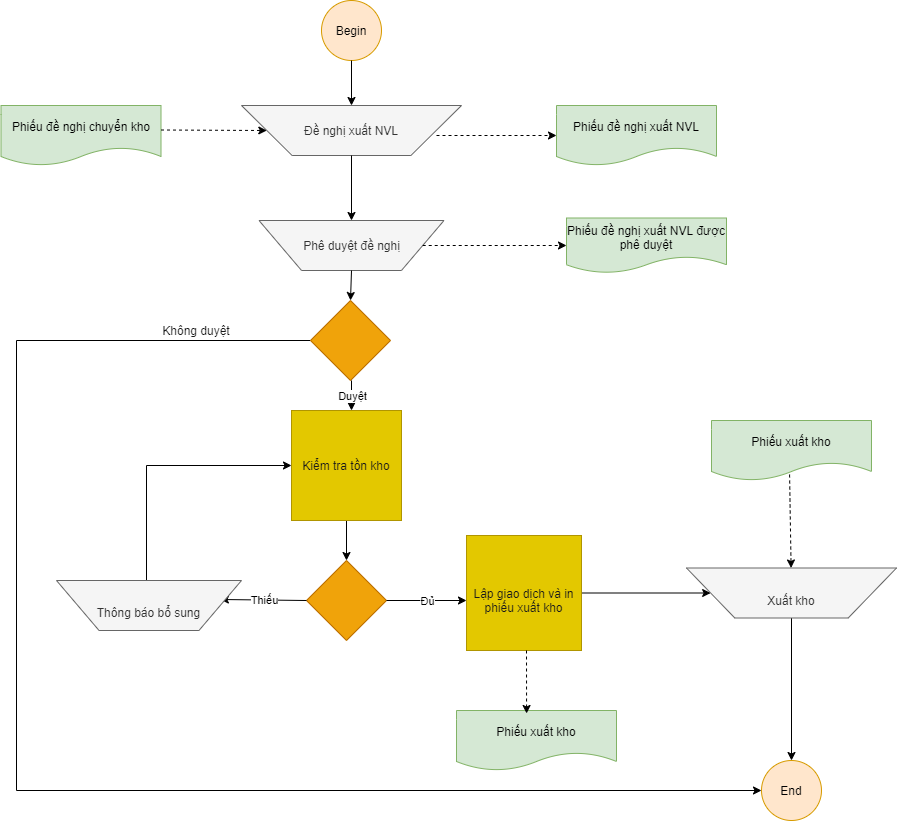

The diagram above was exported from draw.io. Its source (the exported page's mxGraphModel, read from the mxfile embedded in the PNG):
<mxGraphModel dx="1102" dy="582" grid="1" gridSize="10" guides="1" tooltips="1" connect="1" arrows="1" fold="1" page="1" pageScale="1" pageWidth="827" pageHeight="1169" math="0" shadow="0">
  <root>
    <mxCell id="WIyWlLk6GJQsqaUBKTNV-0" />
    <mxCell id="WIyWlLk6GJQsqaUBKTNV-1" parent="WIyWlLk6GJQsqaUBKTNV-0" />
    <mxCell id="5ooCqSjxeA5d74tyI5ta-0" value="Begin" style="ellipse;whiteSpace=wrap;html=1;aspect=fixed;fillColor=#ffe6cc;strokeColor=#d79b00;" parent="WIyWlLk6GJQsqaUBKTNV-1" vertex="1">
      <mxGeometry x="345" y="10" width="60" height="60" as="geometry" />
    </mxCell>
    <mxCell id="5ooCqSjxeA5d74tyI5ta-2" value="Đề nghị xuất NVL" style="verticalLabelPosition=middle;verticalAlign=middle;html=1;shape=trapezoid;perimeter=trapezoidPerimeter;whiteSpace=wrap;size=0.23;arcSize=10;flipV=1;labelPosition=center;align=center;fillColor=#f5f5f5;strokeColor=#666666;fontColor=#333333;" parent="WIyWlLk6GJQsqaUBKTNV-1" vertex="1">
      <mxGeometry x="265" y="115" width="220" height="50" as="geometry" />
    </mxCell>
    <mxCell id="5ooCqSjxeA5d74tyI5ta-6" value="Phiếu đề nghị xuất NVL" style="shape=document;whiteSpace=wrap;html=1;boundedLbl=1;fillColor=#d5e8d4;strokeColor=#82b366;" parent="WIyWlLk6GJQsqaUBKTNV-1" vertex="1">
      <mxGeometry x="580" y="115" width="160" height="60" as="geometry" />
    </mxCell>
    <mxCell id="5ooCqSjxeA5d74tyI5ta-8" value="Phê duyệt đề nghị" style="verticalLabelPosition=middle;verticalAlign=middle;html=1;shape=trapezoid;perimeter=trapezoidPerimeter;whiteSpace=wrap;size=0.23;arcSize=10;flipV=1;labelPosition=center;align=center;fillColor=#f5f5f5;strokeColor=#666666;fontColor=#333333;" parent="WIyWlLk6GJQsqaUBKTNV-1" vertex="1">
      <mxGeometry x="282.5" y="230" width="185" height="50" as="geometry" />
    </mxCell>
    <mxCell id="5ooCqSjxeA5d74tyI5ta-10" value="Phiếu đề nghị xuất NVL được phê duyệt" style="shape=document;whiteSpace=wrap;html=1;boundedLbl=1;fillColor=#d5e8d4;strokeColor=#82b366;" parent="WIyWlLk6GJQsqaUBKTNV-1" vertex="1">
      <mxGeometry x="590" y="227.5" width="160" height="55" as="geometry" />
    </mxCell>
    <mxCell id="5ooCqSjxeA5d74tyI5ta-11" value="" style="endArrow=classic;html=1;entryX=0;entryY=0.5;entryDx=0;entryDy=0;dashed=1;" parent="WIyWlLk6GJQsqaUBKTNV-1" source="5ooCqSjxeA5d74tyI5ta-8" target="5ooCqSjxeA5d74tyI5ta-10" edge="1">
      <mxGeometry width="50" height="50" relative="1" as="geometry">
        <mxPoint x="390" y="320" as="sourcePoint" />
        <mxPoint x="440" y="270" as="targetPoint" />
      </mxGeometry>
    </mxCell>
    <mxCell id="5ooCqSjxeA5d74tyI5ta-12" value="" style="endArrow=classic;html=1;entryX=0;entryY=0.5;entryDx=0;entryDy=0;dashed=1;" parent="WIyWlLk6GJQsqaUBKTNV-1" target="5ooCqSjxeA5d74tyI5ta-6" edge="1">
      <mxGeometry width="50" height="50" relative="1" as="geometry">
        <mxPoint x="460" y="145" as="sourcePoint" />
        <mxPoint x="440" y="270" as="targetPoint" />
      </mxGeometry>
    </mxCell>
    <mxCell id="5ooCqSjxeA5d74tyI5ta-15" value="" style="endArrow=classic;html=1;exitX=0.5;exitY=1;exitDx=0;exitDy=0;" parent="WIyWlLk6GJQsqaUBKTNV-1" source="5ooCqSjxeA5d74tyI5ta-2" target="5ooCqSjxeA5d74tyI5ta-8" edge="1">
      <mxGeometry width="50" height="50" relative="1" as="geometry">
        <mxPoint x="390" y="320" as="sourcePoint" />
        <mxPoint x="440" y="270" as="targetPoint" />
      </mxGeometry>
    </mxCell>
    <mxCell id="5ooCqSjxeA5d74tyI5ta-16" value="" style="endArrow=classic;html=1;exitX=0.5;exitY=1;exitDx=0;exitDy=0;entryX=0.5;entryY=0;entryDx=0;entryDy=0;" parent="WIyWlLk6GJQsqaUBKTNV-1" source="5ooCqSjxeA5d74tyI5ta-0" target="5ooCqSjxeA5d74tyI5ta-2" edge="1">
      <mxGeometry width="50" height="50" relative="1" as="geometry">
        <mxPoint x="390" y="320" as="sourcePoint" />
        <mxPoint x="440" y="270" as="targetPoint" />
      </mxGeometry>
    </mxCell>
    <mxCell id="5ooCqSjxeA5d74tyI5ta-17" value="" style="endArrow=classic;html=1;exitX=0.5;exitY=1;exitDx=0;exitDy=0;entryX=0.5;entryY=0;entryDx=0;entryDy=0;" parent="WIyWlLk6GJQsqaUBKTNV-1" source="5ooCqSjxeA5d74tyI5ta-8" target="5ooCqSjxeA5d74tyI5ta-18" edge="1">
      <mxGeometry width="50" height="50" relative="1" as="geometry">
        <mxPoint x="390" y="320" as="sourcePoint" />
        <mxPoint x="375" y="330" as="targetPoint" />
      </mxGeometry>
    </mxCell>
    <mxCell id="5ooCqSjxeA5d74tyI5ta-51" style="edgeStyle=orthogonalEdgeStyle;rounded=0;orthogonalLoop=1;jettySize=auto;html=1;fontColor=#1A1A1A;entryX=0;entryY=0.5;entryDx=0;entryDy=0;" parent="WIyWlLk6GJQsqaUBKTNV-1" source="5ooCqSjxeA5d74tyI5ta-18" target="TmGjrVerLFMwxcdHMuT5-11" edge="1">
      <mxGeometry relative="1" as="geometry">
        <mxPoint x="630" y="800" as="targetPoint" />
        <Array as="points">
          <mxPoint x="40" y="350" />
          <mxPoint x="40" y="800" />
          <mxPoint x="785" y="800" />
        </Array>
      </mxGeometry>
    </mxCell>
    <mxCell id="5ooCqSjxeA5d74tyI5ta-18" value="" style="rhombus;whiteSpace=wrap;html=1;fillColor=#f0a30a;strokeColor=#BD7000;fontColor=#ffffff;" parent="WIyWlLk6GJQsqaUBKTNV-1" vertex="1">
      <mxGeometry x="334" y="310" width="80" height="80" as="geometry" />
    </mxCell>
    <mxCell id="5ooCqSjxeA5d74tyI5ta-20" value="" style="endArrow=classic;html=1;entryX=0.5;entryY=0;entryDx=0;entryDy=0;" parent="WIyWlLk6GJQsqaUBKTNV-1" edge="1">
      <mxGeometry relative="1" as="geometry">
        <mxPoint x="375" y="390" as="sourcePoint" />
        <mxPoint x="375" y="420" as="targetPoint" />
      </mxGeometry>
    </mxCell>
    <mxCell id="5ooCqSjxeA5d74tyI5ta-21" value="Duyệt" style="edgeLabel;resizable=0;html=1;align=center;verticalAlign=middle;" parent="5ooCqSjxeA5d74tyI5ta-20" connectable="0" vertex="1">
      <mxGeometry relative="1" as="geometry" />
    </mxCell>
    <mxCell id="m_yjqvQ5Bj5QIhpiPv6T-6" style="edgeStyle=orthogonalEdgeStyle;rounded=0;orthogonalLoop=1;jettySize=auto;html=1;entryX=0.5;entryY=0;entryDx=0;entryDy=0;" edge="1" parent="WIyWlLk6GJQsqaUBKTNV-1" source="5ooCqSjxeA5d74tyI5ta-22" target="m_yjqvQ5Bj5QIhpiPv6T-5">
      <mxGeometry relative="1" as="geometry" />
    </mxCell>
    <mxCell id="5ooCqSjxeA5d74tyI5ta-22" value="&lt;font color=&quot;#1a1a1a&quot;&gt;Kiểm tra tồn kho&lt;/font&gt;" style="whiteSpace=wrap;html=1;aspect=fixed;fillColor=#e3c800;strokeColor=#B09500;fontColor=#ffffff;" parent="WIyWlLk6GJQsqaUBKTNV-1" vertex="1">
      <mxGeometry x="315" y="420" width="110" height="110" as="geometry" />
    </mxCell>
    <mxCell id="5ooCqSjxeA5d74tyI5ta-52" value="Không duyệt" style="text;html=1;strokeColor=none;fillColor=none;align=center;verticalAlign=middle;whiteSpace=wrap;rounded=0;fontColor=#1A1A1A;" parent="WIyWlLk6GJQsqaUBKTNV-1" vertex="1">
      <mxGeometry x="184.5" y="330" width="70" height="20" as="geometry" />
    </mxCell>
    <mxCell id="TmGjrVerLFMwxcdHMuT5-11" value="End" style="ellipse;whiteSpace=wrap;html=1;aspect=fixed;fillColor=#ffe6cc;strokeColor=#d79b00;" parent="WIyWlLk6GJQsqaUBKTNV-1" vertex="1">
      <mxGeometry x="785" y="770" width="60" height="60" as="geometry" />
    </mxCell>
    <mxCell id="m_yjqvQ5Bj5QIhpiPv6T-1" value="Phiếu đề nghị chuyển kho" style="shape=document;whiteSpace=wrap;html=1;boundedLbl=1;fillColor=#d5e8d4;strokeColor=#82b366;" vertex="1" parent="WIyWlLk6GJQsqaUBKTNV-1">
      <mxGeometry x="24.5" y="115" width="160" height="60" as="geometry" />
    </mxCell>
    <mxCell id="m_yjqvQ5Bj5QIhpiPv6T-2" value="" style="endArrow=classic;html=1;entryX=0;entryY=0.5;entryDx=0;entryDy=0;dashed=1;" edge="1" parent="WIyWlLk6GJQsqaUBKTNV-1" target="5ooCqSjxeA5d74tyI5ta-2">
      <mxGeometry width="50" height="50" relative="1" as="geometry">
        <mxPoint x="184.5" y="139.5" as="sourcePoint" />
        <mxPoint x="304.5" y="139.5" as="targetPoint" />
      </mxGeometry>
    </mxCell>
    <mxCell id="m_yjqvQ5Bj5QIhpiPv6T-5" value="" style="rhombus;whiteSpace=wrap;html=1;fillColor=#f0a30a;strokeColor=#BD7000;fontColor=#ffffff;" vertex="1" parent="WIyWlLk6GJQsqaUBKTNV-1">
      <mxGeometry x="330" y="570" width="80" height="80" as="geometry" />
    </mxCell>
    <mxCell id="m_yjqvQ5Bj5QIhpiPv6T-8" value="" style="endArrow=classic;html=1;exitX=0;exitY=0.5;exitDx=0;exitDy=0;entryX=0.886;entryY=0.62;entryDx=0;entryDy=0;entryPerimeter=0;" edge="1" parent="WIyWlLk6GJQsqaUBKTNV-1" source="m_yjqvQ5Bj5QIhpiPv6T-5" target="m_yjqvQ5Bj5QIhpiPv6T-10">
      <mxGeometry relative="1" as="geometry">
        <mxPoint x="530" y="560" as="sourcePoint" />
        <mxPoint x="630" y="560" as="targetPoint" />
      </mxGeometry>
    </mxCell>
    <mxCell id="m_yjqvQ5Bj5QIhpiPv6T-9" value="Thiếu" style="edgeLabel;resizable=0;html=1;align=center;verticalAlign=middle;" connectable="0" vertex="1" parent="m_yjqvQ5Bj5QIhpiPv6T-8">
      <mxGeometry relative="1" as="geometry" />
    </mxCell>
    <mxCell id="m_yjqvQ5Bj5QIhpiPv6T-22" style="edgeStyle=orthogonalEdgeStyle;rounded=0;orthogonalLoop=1;jettySize=auto;html=1;entryX=0;entryY=0.5;entryDx=0;entryDy=0;" edge="1" parent="WIyWlLk6GJQsqaUBKTNV-1" source="m_yjqvQ5Bj5QIhpiPv6T-10" target="5ooCqSjxeA5d74tyI5ta-22">
      <mxGeometry relative="1" as="geometry">
        <Array as="points">
          <mxPoint x="170" y="475" />
        </Array>
      </mxGeometry>
    </mxCell>
    <mxCell id="m_yjqvQ5Bj5QIhpiPv6T-10" value="&lt;br&gt;Thông báo bổ sung" style="verticalLabelPosition=middle;verticalAlign=middle;html=1;shape=trapezoid;perimeter=trapezoidPerimeter;whiteSpace=wrap;size=0.23;arcSize=10;flipV=1;labelPosition=center;align=center;fillColor=#f5f5f5;strokeColor=#666666;fontColor=#333333;" vertex="1" parent="WIyWlLk6GJQsqaUBKTNV-1">
      <mxGeometry x="80" y="590" width="185" height="50" as="geometry" />
    </mxCell>
    <mxCell id="m_yjqvQ5Bj5QIhpiPv6T-11" value="" style="endArrow=classic;html=1;exitX=1;exitY=0.5;exitDx=0;exitDy=0;" edge="1" parent="WIyWlLk6GJQsqaUBKTNV-1" source="m_yjqvQ5Bj5QIhpiPv6T-5">
      <mxGeometry relative="1" as="geometry">
        <mxPoint x="530" y="650" as="sourcePoint" />
        <mxPoint x="490" y="610" as="targetPoint" />
      </mxGeometry>
    </mxCell>
    <mxCell id="m_yjqvQ5Bj5QIhpiPv6T-12" value="Đủ" style="edgeLabel;resizable=0;html=1;align=center;verticalAlign=middle;" connectable="0" vertex="1" parent="m_yjqvQ5Bj5QIhpiPv6T-11">
      <mxGeometry relative="1" as="geometry" />
    </mxCell>
    <mxCell id="m_yjqvQ5Bj5QIhpiPv6T-18" style="edgeStyle=orthogonalEdgeStyle;rounded=0;orthogonalLoop=1;jettySize=auto;html=1;entryX=0;entryY=0.5;entryDx=0;entryDy=0;" edge="1" parent="WIyWlLk6GJQsqaUBKTNV-1" source="m_yjqvQ5Bj5QIhpiPv6T-13" target="m_yjqvQ5Bj5QIhpiPv6T-17">
      <mxGeometry relative="1" as="geometry" />
    </mxCell>
    <mxCell id="m_yjqvQ5Bj5QIhpiPv6T-13" value="&lt;font color=&quot;#1a1a1a&quot;&gt;&lt;br&gt;Lập giao dịch và in phiếu xuất kho&lt;/font&gt;" style="whiteSpace=wrap;html=1;aspect=fixed;fillColor=#e3c800;strokeColor=#B09500;fontColor=#ffffff;" vertex="1" parent="WIyWlLk6GJQsqaUBKTNV-1">
      <mxGeometry x="490" y="545" width="115" height="115" as="geometry" />
    </mxCell>
    <mxCell id="m_yjqvQ5Bj5QIhpiPv6T-14" value="Phiếu xuất kho" style="shape=document;whiteSpace=wrap;html=1;boundedLbl=1;fillColor=#d5e8d4;strokeColor=#82b366;" vertex="1" parent="WIyWlLk6GJQsqaUBKTNV-1">
      <mxGeometry x="480" y="720" width="160" height="60" as="geometry" />
    </mxCell>
    <mxCell id="m_yjqvQ5Bj5QIhpiPv6T-16" value="" style="endArrow=classic;html=1;entryX=0.438;entryY=0.05;entryDx=0;entryDy=0;entryPerimeter=0;dashed=1;" edge="1" parent="WIyWlLk6GJQsqaUBKTNV-1" target="m_yjqvQ5Bj5QIhpiPv6T-14">
      <mxGeometry width="50" height="50" relative="1" as="geometry">
        <mxPoint x="550" y="660" as="sourcePoint" />
        <mxPoint x="600" y="610" as="targetPoint" />
      </mxGeometry>
    </mxCell>
    <mxCell id="m_yjqvQ5Bj5QIhpiPv6T-21" style="edgeStyle=orthogonalEdgeStyle;rounded=0;orthogonalLoop=1;jettySize=auto;html=1;entryX=0.5;entryY=0;entryDx=0;entryDy=0;" edge="1" parent="WIyWlLk6GJQsqaUBKTNV-1" source="m_yjqvQ5Bj5QIhpiPv6T-17" target="TmGjrVerLFMwxcdHMuT5-11">
      <mxGeometry relative="1" as="geometry" />
    </mxCell>
    <mxCell id="m_yjqvQ5Bj5QIhpiPv6T-17" value="&lt;br&gt;Xuất kho" style="verticalLabelPosition=middle;verticalAlign=middle;html=1;shape=trapezoid;perimeter=trapezoidPerimeter;whiteSpace=wrap;size=0.23;arcSize=10;flipV=1;labelPosition=center;align=center;fillColor=#f5f5f5;strokeColor=#666666;fontColor=#333333;" vertex="1" parent="WIyWlLk6GJQsqaUBKTNV-1">
      <mxGeometry x="710" y="577.5" width="210" height="50" as="geometry" />
    </mxCell>
    <mxCell id="m_yjqvQ5Bj5QIhpiPv6T-19" value="Phiếu xuất kho" style="shape=document;whiteSpace=wrap;html=1;boundedLbl=1;fillColor=#d5e8d4;strokeColor=#82b366;" vertex="1" parent="WIyWlLk6GJQsqaUBKTNV-1">
      <mxGeometry x="735" y="430" width="160" height="60" as="geometry" />
    </mxCell>
    <mxCell id="m_yjqvQ5Bj5QIhpiPv6T-20" value="" style="endArrow=classic;html=1;dashed=1;exitX=0.488;exitY=0.9;exitDx=0;exitDy=0;exitPerimeter=0;" edge="1" parent="WIyWlLk6GJQsqaUBKTNV-1" source="m_yjqvQ5Bj5QIhpiPv6T-19" target="m_yjqvQ5Bj5QIhpiPv6T-17">
      <mxGeometry width="50" height="50" relative="1" as="geometry">
        <mxPoint x="560" y="670" as="sourcePoint" />
        <mxPoint x="560.0799999999999" y="733" as="targetPoint" />
      </mxGeometry>
    </mxCell>
  </root>
</mxGraphModel>